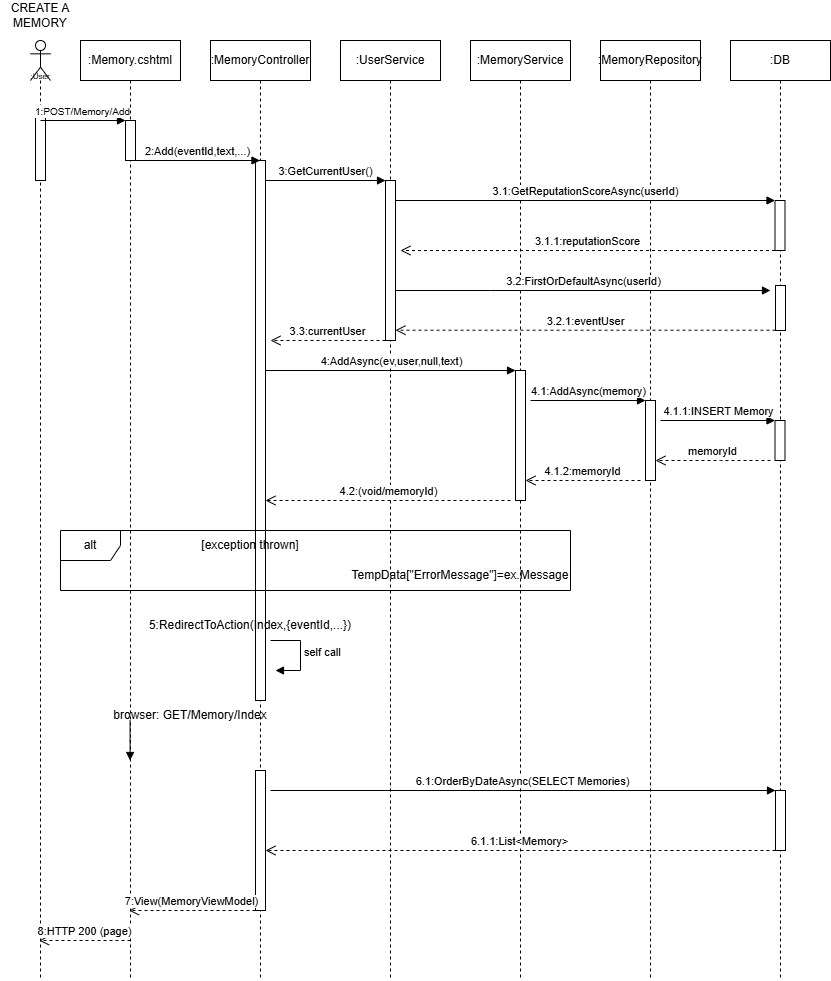

The diagram above was exported from draw.io. Its source (the exported page's mxGraphModel, read from the mxfile embedded in the PNG):
<mxGraphModel dx="2060" dy="1054" grid="1" gridSize="10" guides="1" tooltips="1" connect="1" arrows="1" fold="1" page="1" pageScale="1" pageWidth="850" pageHeight="1100" background="light-dark(#FFFFFF,#FFFFFF)" math="0" shadow="0">
  <root>
    <mxCell id="0" />
    <mxCell id="1" parent="0" />
    <mxCell id="9sxLlpv0f9DuBShYhVnA-2" parent="1" style="shape=umlLifeline;perimeter=lifelinePerimeter;whiteSpace=wrap;html=1;container=1;dropTarget=0;collapsible=0;recursiveResize=0;outlineConnect=0;portConstraint=eastwest;newEdgeStyle={&quot;curved&quot;:0,&quot;rounded&quot;:0};participant=umlActor;" value="" vertex="1">
      <mxGeometry height="940" width="20" x="30" y="60" as="geometry" />
    </mxCell>
    <mxCell id="9sxLlpv0f9DuBShYhVnA-10" parent="9sxLlpv0f9DuBShYhVnA-2" style="html=1;points=[[0,0,0,0,5],[0,1,0,0,-5],[1,0,0,0,5],[1,1,0,0,-5]];perimeter=orthogonalPerimeter;outlineConnect=0;targetShapes=umlLifeline;portConstraint=eastwest;newEdgeStyle={&quot;curved&quot;:0,&quot;rounded&quot;:0};" value="" vertex="1">
      <mxGeometry height="70" width="10" x="5" y="70" as="geometry" />
    </mxCell>
    <mxCell id="9sxLlpv0f9DuBShYhVnA-3" parent="1" style="text;html=1;whiteSpace=wrap;strokeColor=none;fillColor=none;align=center;verticalAlign=middle;rounded=0;" value="&lt;font style=&quot;font-size: 8px;&quot;&gt;:User&lt;/font&gt;" vertex="1">
      <mxGeometry height="10" width="20" x="30" y="90" as="geometry" />
    </mxCell>
    <mxCell id="9sxLlpv0f9DuBShYhVnA-4" parent="1" style="shape=umlLifeline;perimeter=lifelinePerimeter;whiteSpace=wrap;html=1;container=1;dropTarget=0;collapsible=0;recursiveResize=0;outlineConnect=0;portConstraint=eastwest;newEdgeStyle={&quot;curved&quot;:0,&quot;rounded&quot;:0};" value=":DB" vertex="1">
      <mxGeometry height="940" width="100" x="730" y="60" as="geometry" />
    </mxCell>
    <mxCell id="9sxLlpv0f9DuBShYhVnA-18" parent="9sxLlpv0f9DuBShYhVnA-4" style="html=1;points=[[0,0,0,0,5],[0,1,0,0,-5],[1,0,0,0,5],[1,1,0,0,-5]];perimeter=orthogonalPerimeter;outlineConnect=0;targetShapes=umlLifeline;portConstraint=eastwest;newEdgeStyle={&quot;curved&quot;:0,&quot;rounded&quot;:0};" value="" vertex="1">
      <mxGeometry height="50" width="10" x="44.5" y="160" as="geometry" />
    </mxCell>
    <mxCell id="9sxLlpv0f9DuBShYhVnA-22" parent="9sxLlpv0f9DuBShYhVnA-4" style="html=1;points=[[0,0,0,0,5],[0,1,0,0,-5],[1,0,0,0,5],[1,1,0,0,-5]];perimeter=orthogonalPerimeter;outlineConnect=0;targetShapes=umlLifeline;portConstraint=eastwest;newEdgeStyle={&quot;curved&quot;:0,&quot;rounded&quot;:0};" value="" vertex="1">
      <mxGeometry height="45" width="10" x="45" y="245" as="geometry" />
    </mxCell>
    <mxCell id="9sxLlpv0f9DuBShYhVnA-31" parent="9sxLlpv0f9DuBShYhVnA-4" style="html=1;points=[[0,0,0,0,5],[0,1,0,0,-5],[1,0,0,0,5],[1,1,0,0,-5]];perimeter=orthogonalPerimeter;outlineConnect=0;targetShapes=umlLifeline;portConstraint=eastwest;newEdgeStyle={&quot;curved&quot;:0,&quot;rounded&quot;:0};" value="" vertex="1">
      <mxGeometry height="40" width="10" x="44.5" y="380" as="geometry" />
    </mxCell>
    <mxCell id="9sxLlpv0f9DuBShYhVnA-45" parent="9sxLlpv0f9DuBShYhVnA-4" style="html=1;points=[[0,0,0,0,5],[0,1,0,0,-5],[1,0,0,0,5],[1,1,0,0,-5]];perimeter=orthogonalPerimeter;outlineConnect=0;targetShapes=umlLifeline;portConstraint=eastwest;newEdgeStyle={&quot;curved&quot;:0,&quot;rounded&quot;:0};" value="" vertex="1">
      <mxGeometry height="60" width="10" x="45" y="750" as="geometry" />
    </mxCell>
    <mxCell id="9sxLlpv0f9DuBShYhVnA-5" parent="1" style="shape=umlLifeline;perimeter=lifelinePerimeter;whiteSpace=wrap;html=1;container=1;dropTarget=0;collapsible=0;recursiveResize=0;outlineConnect=0;portConstraint=eastwest;newEdgeStyle={&quot;curved&quot;:0,&quot;rounded&quot;:0};" value=":MemoryRepository" vertex="1">
      <mxGeometry height="940" width="100" x="600" y="60" as="geometry" />
    </mxCell>
    <mxCell id="9sxLlpv0f9DuBShYhVnA-29" parent="9sxLlpv0f9DuBShYhVnA-5" style="html=1;points=[[0,0,0,0,5],[0,1,0,0,-5],[1,0,0,0,5],[1,1,0,0,-5]];perimeter=orthogonalPerimeter;outlineConnect=0;targetShapes=umlLifeline;portConstraint=eastwest;newEdgeStyle={&quot;curved&quot;:0,&quot;rounded&quot;:0};" value="" vertex="1">
      <mxGeometry height="80" width="10" x="45" y="360" as="geometry" />
    </mxCell>
    <mxCell id="9sxLlpv0f9DuBShYhVnA-6" parent="1" style="shape=umlLifeline;perimeter=lifelinePerimeter;whiteSpace=wrap;html=1;container=1;dropTarget=0;collapsible=0;recursiveResize=0;outlineConnect=0;portConstraint=eastwest;newEdgeStyle={&quot;curved&quot;:0,&quot;rounded&quot;:0};" value=":MemoryService" vertex="1">
      <mxGeometry height="940" width="100" x="470" y="60" as="geometry" />
    </mxCell>
    <mxCell id="9sxLlpv0f9DuBShYhVnA-27" parent="9sxLlpv0f9DuBShYhVnA-6" style="html=1;points=[[0,0,0,0,5],[0,1,0,0,-5],[1,0,0,0,5],[1,1,0,0,-5]];perimeter=orthogonalPerimeter;outlineConnect=0;targetShapes=umlLifeline;portConstraint=eastwest;newEdgeStyle={&quot;curved&quot;:0,&quot;rounded&quot;:0};" value="" vertex="1">
      <mxGeometry height="130" width="10" x="45" y="330" as="geometry" />
    </mxCell>
    <mxCell id="9sxLlpv0f9DuBShYhVnA-7" parent="1" style="shape=umlLifeline;perimeter=lifelinePerimeter;whiteSpace=wrap;html=1;container=1;dropTarget=0;collapsible=0;recursiveResize=0;outlineConnect=0;portConstraint=eastwest;newEdgeStyle={&quot;curved&quot;:0,&quot;rounded&quot;:0};" value=":UserService" vertex="1">
      <mxGeometry height="940" width="100" x="340" y="60" as="geometry" />
    </mxCell>
    <mxCell id="9sxLlpv0f9DuBShYhVnA-16" parent="9sxLlpv0f9DuBShYhVnA-7" style="html=1;points=[[0,0,0,0,5],[0,1,0,0,-5],[1,0,0,0,5],[1,1,0,0,-5]];perimeter=orthogonalPerimeter;outlineConnect=0;targetShapes=umlLifeline;portConstraint=eastwest;newEdgeStyle={&quot;curved&quot;:0,&quot;rounded&quot;:0};" value="" vertex="1">
      <mxGeometry height="160" width="10" x="45" y="140" as="geometry" />
    </mxCell>
    <mxCell id="9sxLlpv0f9DuBShYhVnA-8" parent="1" style="shape=umlLifeline;perimeter=lifelinePerimeter;whiteSpace=wrap;html=1;container=1;dropTarget=0;collapsible=0;recursiveResize=0;outlineConnect=0;portConstraint=eastwest;newEdgeStyle={&quot;curved&quot;:0,&quot;rounded&quot;:0};" value=":MemoryController" vertex="1">
      <mxGeometry height="940" width="100" x="210" y="60" as="geometry" />
    </mxCell>
    <mxCell id="9sxLlpv0f9DuBShYhVnA-14" parent="9sxLlpv0f9DuBShYhVnA-8" style="html=1;points=[[0,0,0,0,5],[0,1,0,0,-5],[1,0,0,0,5],[1,1,0,0,-5]];perimeter=orthogonalPerimeter;outlineConnect=0;targetShapes=umlLifeline;portConstraint=eastwest;newEdgeStyle={&quot;curved&quot;:0,&quot;rounded&quot;:0};" value="" vertex="1">
      <mxGeometry height="540" width="10" x="45" y="120" as="geometry" />
    </mxCell>
    <mxCell id="9sxLlpv0f9DuBShYhVnA-43" parent="9sxLlpv0f9DuBShYhVnA-8" style="html=1;points=[[0,0,0,0,5],[0,1,0,0,-5],[1,0,0,0,5],[1,1,0,0,-5]];perimeter=orthogonalPerimeter;outlineConnect=0;targetShapes=umlLifeline;portConstraint=eastwest;newEdgeStyle={&quot;curved&quot;:0,&quot;rounded&quot;:0};" value="" vertex="1">
      <mxGeometry height="140" width="10" x="45" y="730" as="geometry" />
    </mxCell>
    <mxCell id="9sxLlpv0f9DuBShYhVnA-9" parent="1" style="shape=umlLifeline;perimeter=lifelinePerimeter;whiteSpace=wrap;html=1;container=1;dropTarget=0;collapsible=0;recursiveResize=0;outlineConnect=0;portConstraint=eastwest;newEdgeStyle={&quot;curved&quot;:0,&quot;rounded&quot;:0};" value=":Memory.cshtml" vertex="1">
      <mxGeometry height="940" width="100" x="80" y="60" as="geometry" />
    </mxCell>
    <mxCell id="9sxLlpv0f9DuBShYhVnA-12" parent="9sxLlpv0f9DuBShYhVnA-9" style="html=1;points=[[0,0,0,0,5],[0,1,0,0,-5],[1,0,0,0,5],[1,1,0,0,-5]];perimeter=orthogonalPerimeter;outlineConnect=0;targetShapes=umlLifeline;portConstraint=eastwest;newEdgeStyle={&quot;curved&quot;:0,&quot;rounded&quot;:0};" value="" vertex="1">
      <mxGeometry height="40" width="10" x="45" y="80" as="geometry" />
    </mxCell>
    <mxCell id="9sxLlpv0f9DuBShYhVnA-11" edge="1" parent="1" style="html=1;verticalAlign=bottom;endArrow=block;curved=0;rounded=0;" target="9sxLlpv0f9DuBShYhVnA-12" value="&lt;font size=&quot;1&quot;&gt;1:POST/Memory/Add&lt;/font&gt;">
      <mxGeometry relative="1" width="80" as="geometry">
        <mxPoint x="40" y="140" as="sourcePoint" />
        <mxPoint x="120" y="140" as="targetPoint" />
      </mxGeometry>
    </mxCell>
    <mxCell id="9sxLlpv0f9DuBShYhVnA-13" edge="1" parent="1" style="html=1;verticalAlign=bottom;endArrow=block;curved=0;rounded=0;" value="2:Add(eventId,text,...)">
      <mxGeometry relative="1" width="80" as="geometry">
        <mxPoint x="135" y="179.99999999999994" as="sourcePoint" />
        <mxPoint x="259.5" y="179.99999999999994" as="targetPoint" />
      </mxGeometry>
    </mxCell>
    <mxCell id="9sxLlpv0f9DuBShYhVnA-15" edge="1" parent="1" style="html=1;verticalAlign=bottom;endArrow=block;curved=0;rounded=0;" target="9sxLlpv0f9DuBShYhVnA-16" value="3:GetCurrentUser()">
      <mxGeometry relative="1" width="80" as="geometry">
        <mxPoint x="265" y="200" as="sourcePoint" />
        <mxPoint x="389.5" y="200" as="targetPoint" />
      </mxGeometry>
    </mxCell>
    <mxCell id="9sxLlpv0f9DuBShYhVnA-17" edge="1" parent="1" style="html=1;verticalAlign=bottom;endArrow=block;curved=0;rounded=0;" target="9sxLlpv0f9DuBShYhVnA-18" value="3.1:GetReputationScoreAsync(userId)">
      <mxGeometry relative="1" width="80" as="geometry">
        <mxPoint x="395" y="220" as="sourcePoint" />
        <mxPoint x="779.5000000000002" y="220" as="targetPoint" />
      </mxGeometry>
    </mxCell>
    <mxCell id="9sxLlpv0f9DuBShYhVnA-20" edge="1" parent="1" style="html=1;verticalAlign=bottom;endArrow=open;dashed=1;endSize=8;curved=0;rounded=0;" value="3.1.1:reputationScore">
      <mxGeometry relative="1" as="geometry">
        <mxPoint x="774.5000000000002" y="270" as="sourcePoint" />
        <mxPoint x="400" y="270" as="targetPoint" />
      </mxGeometry>
    </mxCell>
    <mxCell id="9sxLlpv0f9DuBShYhVnA-21" edge="1" parent="1" source="9sxLlpv0f9DuBShYhVnA-16" style="html=1;verticalAlign=bottom;endArrow=block;curved=0;rounded=0;" value="3.2:FirstOrDefaultAsync(userId)">
      <mxGeometry relative="1" width="80" as="geometry">
        <Array as="points">
          <mxPoint x="490" y="310" />
        </Array>
        <mxPoint x="450" y="350" as="sourcePoint" />
        <mxPoint x="770" y="310" as="targetPoint" />
      </mxGeometry>
    </mxCell>
    <mxCell id="9sxLlpv0f9DuBShYhVnA-24" edge="1" parent="1" style="html=1;verticalAlign=bottom;endArrow=open;dashed=1;endSize=8;curved=0;rounded=0;" value="3.2.1:eventUser">
      <mxGeometry relative="1" as="geometry">
        <mxPoint x="775" y="349.7" as="sourcePoint" />
        <mxPoint x="395" y="349.7" as="targetPoint" />
      </mxGeometry>
    </mxCell>
    <mxCell id="9sxLlpv0f9DuBShYhVnA-25" edge="1" parent="1" style="html=1;verticalAlign=bottom;endArrow=open;dashed=1;endSize=8;curved=0;rounded=0;" value="3.3:currentUser">
      <mxGeometry relative="1" as="geometry">
        <mxPoint x="385" y="360.00000000000006" as="sourcePoint" />
        <mxPoint x="270" y="360" as="targetPoint" />
      </mxGeometry>
    </mxCell>
    <mxCell id="9sxLlpv0f9DuBShYhVnA-26" edge="1" parent="1" style="html=1;verticalAlign=bottom;endArrow=block;curved=0;rounded=0;" target="9sxLlpv0f9DuBShYhVnA-27" value="4:AddAsync(ev,user,null,text)">
      <mxGeometry relative="1" width="80" as="geometry">
        <mxPoint x="265" y="390" as="sourcePoint" />
        <mxPoint x="500" y="390" as="targetPoint" />
      </mxGeometry>
    </mxCell>
    <mxCell id="9sxLlpv0f9DuBShYhVnA-28" edge="1" parent="1" style="html=1;verticalAlign=bottom;endArrow=block;curved=0;rounded=0;" target="9sxLlpv0f9DuBShYhVnA-29" value="4.1:AddAsync(memory)">
      <mxGeometry relative="1" width="80" as="geometry">
        <mxPoint x="530" y="420" as="sourcePoint" />
        <mxPoint x="610" y="420" as="targetPoint" />
      </mxGeometry>
    </mxCell>
    <mxCell id="9sxLlpv0f9DuBShYhVnA-30" edge="1" parent="1" style="html=1;verticalAlign=bottom;endArrow=block;curved=0;rounded=0;" target="9sxLlpv0f9DuBShYhVnA-31" value="4.1.1:INSERT Memory">
      <mxGeometry relative="1" width="80" as="geometry">
        <mxPoint x="660" y="440" as="sourcePoint" />
        <mxPoint x="740" y="440" as="targetPoint" />
      </mxGeometry>
    </mxCell>
    <mxCell id="9sxLlpv0f9DuBShYhVnA-32" edge="1" parent="1" style="html=1;verticalAlign=bottom;endArrow=open;dashed=1;endSize=8;curved=0;rounded=0;" value="memoryId">
      <mxGeometry relative="1" as="geometry">
        <Array as="points">
          <mxPoint x="720" y="480" />
        </Array>
        <mxPoint x="770" y="480" as="sourcePoint" />
        <mxPoint x="655" y="480" as="targetPoint" />
      </mxGeometry>
    </mxCell>
    <mxCell id="9sxLlpv0f9DuBShYhVnA-33" edge="1" parent="1" style="html=1;verticalAlign=bottom;endArrow=open;dashed=1;endSize=8;curved=0;rounded=0;" target="9sxLlpv0f9DuBShYhVnA-27" value="4.1.2:memoryId">
      <mxGeometry relative="1" as="geometry">
        <mxPoint x="640" y="500" as="sourcePoint" />
        <mxPoint x="560" y="500" as="targetPoint" />
      </mxGeometry>
    </mxCell>
    <mxCell id="9sxLlpv0f9DuBShYhVnA-34" edge="1" parent="1" style="html=1;verticalAlign=bottom;endArrow=open;dashed=1;endSize=8;curved=0;rounded=0;" target="9sxLlpv0f9DuBShYhVnA-14" value="4.2:(void/memoryId)">
      <mxGeometry relative="1" as="geometry">
        <mxPoint x="510" y="520" as="sourcePoint" />
        <mxPoint x="430" y="520" as="targetPoint" />
      </mxGeometry>
    </mxCell>
    <mxCell id="9sxLlpv0f9DuBShYhVnA-35" parent="1" style="shape=umlFrame;whiteSpace=wrap;html=1;pointerEvents=0;" value="alt" vertex="1">
      <mxGeometry height="60" width="510" x="60" y="550" as="geometry" />
    </mxCell>
    <mxCell id="9sxLlpv0f9DuBShYhVnA-36" parent="1" style="text;html=1;whiteSpace=wrap;strokeColor=none;fillColor=none;align=center;verticalAlign=middle;rounded=0;" value="[exception thrown]" vertex="1">
      <mxGeometry height="30" width="120" x="190" y="550" as="geometry" />
    </mxCell>
    <mxCell id="9sxLlpv0f9DuBShYhVnA-37" parent="1" style="text;html=1;whiteSpace=wrap;strokeColor=none;fillColor=none;align=center;verticalAlign=middle;rounded=0;" value="TempData[&quot;ErrorMessage&quot;]=ex.Message" vertex="1">
      <mxGeometry height="30" width="220" x="350" y="580" as="geometry" />
    </mxCell>
    <mxCell id="9sxLlpv0f9DuBShYhVnA-39" edge="1" parent="1" style="html=1;align=left;spacingLeft=2;endArrow=block;rounded=0;edgeStyle=orthogonalEdgeStyle;curved=0;rounded=0;" value="self call">
      <mxGeometry relative="1" as="geometry">
        <Array as="points">
          <mxPoint x="300" y="690" />
        </Array>
        <mxPoint x="270" y="660" as="sourcePoint" />
        <mxPoint x="275" y="690" as="targetPoint" />
      </mxGeometry>
    </mxCell>
    <mxCell id="9sxLlpv0f9DuBShYhVnA-40" parent="1" style="text;html=1;whiteSpace=wrap;strokeColor=none;fillColor=none;align=center;verticalAlign=middle;rounded=0;" value="5:RedirectToAction(Index,{eventId,...})" vertex="1">
      <mxGeometry height="30" width="250" x="125" y="630" as="geometry" />
    </mxCell>
    <mxCell id="9sxLlpv0f9DuBShYhVnA-41" parent="1" style="text;html=1;whiteSpace=wrap;strokeColor=none;fillColor=none;align=center;verticalAlign=middle;rounded=0;" value="browser: GET/Memory/Index" vertex="1">
      <mxGeometry height="30" width="180" x="100" y="720" as="geometry" />
    </mxCell>
    <mxCell id="9sxLlpv0f9DuBShYhVnA-42" edge="1" parent="1" style="html=1;verticalAlign=bottom;endArrow=block;curved=0;rounded=0;" value="">
      <mxGeometry relative="1" width="80" as="geometry">
        <Array as="points">
          <mxPoint x="129.58" y="760" />
        </Array>
        <mxPoint x="129.58" y="740" as="sourcePoint" />
        <mxPoint x="129.58" y="780" as="targetPoint" />
      </mxGeometry>
    </mxCell>
    <mxCell id="9sxLlpv0f9DuBShYhVnA-44" edge="1" parent="1" style="html=1;verticalAlign=bottom;endArrow=block;curved=0;rounded=0;" target="9sxLlpv0f9DuBShYhVnA-45" value="6.1:OrderByDateAsync(SELECT Memories)">
      <mxGeometry relative="1" width="80" as="geometry">
        <mxPoint x="270" y="810" as="sourcePoint" />
        <mxPoint x="350" y="810" as="targetPoint" />
      </mxGeometry>
    </mxCell>
    <mxCell id="9sxLlpv0f9DuBShYhVnA-46" edge="1" parent="1" style="html=1;verticalAlign=bottom;endArrow=open;dashed=1;endSize=8;curved=0;rounded=0;" target="9sxLlpv0f9DuBShYhVnA-43" value="6.1.1:List&amp;lt;Memory&amp;gt;">
      <mxGeometry relative="1" as="geometry">
        <mxPoint x="775" y="870" as="sourcePoint" />
        <mxPoint x="320" y="870" as="targetPoint" />
      </mxGeometry>
    </mxCell>
    <mxCell id="9sxLlpv0f9DuBShYhVnA-47" edge="1" parent="1" style="html=1;verticalAlign=bottom;endArrow=open;dashed=1;endSize=8;curved=0;rounded=0;" target="9sxLlpv0f9DuBShYhVnA-9" value="7:View(MemoryViewModel)">
      <mxGeometry relative="1" as="geometry">
        <mxPoint x="255" y="930" as="sourcePoint" />
        <mxPoint x="170" y="930" as="targetPoint" />
      </mxGeometry>
    </mxCell>
    <mxCell id="9sxLlpv0f9DuBShYhVnA-48" edge="1" parent="1" style="html=1;verticalAlign=bottom;endArrow=open;dashed=1;endSize=8;curved=0;rounded=0;" target="9sxLlpv0f9DuBShYhVnA-2" value="8:HTTP 200 (page)">
      <mxGeometry relative="1" as="geometry">
        <mxPoint x="130" y="960" as="sourcePoint" />
        <mxPoint x="50" y="960" as="targetPoint" />
      </mxGeometry>
    </mxCell>
    <mxCell id="9sxLlpv0f9DuBShYhVnA-49" parent="1" style="text;html=1;whiteSpace=wrap;strokeColor=none;fillColor=none;align=center;verticalAlign=middle;rounded=0;" value="CREATE A MEMORY" vertex="1">
      <mxGeometry height="30" width="80" y="20" as="geometry" />
    </mxCell>
  </root>
</mxGraphModel>